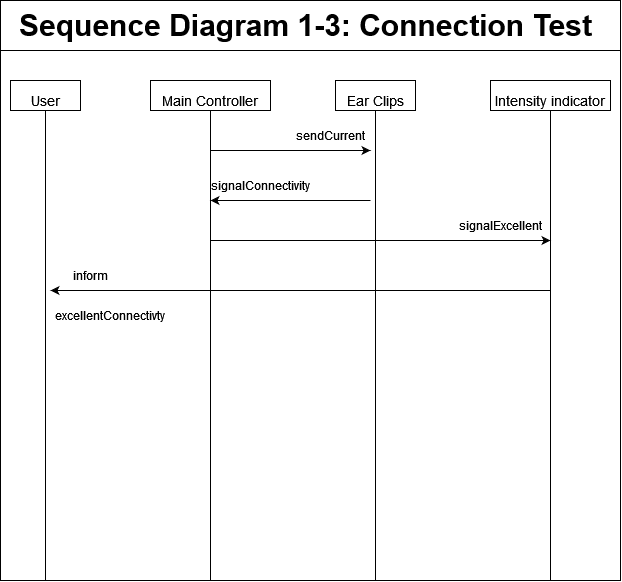

The diagram above was exported from draw.io. Its source (the exported page's mxGraphModel, read from the mxfile embedded in the PNG):
<mxGraphModel dx="1262" dy="700" grid="1" gridSize="10" guides="1" tooltips="1" connect="1" arrows="1" fold="1" page="1" pageScale="1" pageWidth="1200" pageHeight="1920" math="0" shadow="0">
  <root>
    <mxCell id="0" />
    <mxCell id="1" parent="0" />
    <mxCell id="lc8sqY49dbdOJSbUlBDv-39" value="" style="rounded=0;whiteSpace=wrap;html=1;" vertex="1" parent="1">
      <mxGeometry x="30" y="60" width="620" height="580" as="geometry" />
    </mxCell>
    <mxCell id="lc8sqY49dbdOJSbUlBDv-1" value="" style="endArrow=none;html=1;rounded=0;" edge="1" parent="1">
      <mxGeometry width="50" height="50" relative="1" as="geometry">
        <mxPoint x="30" y="110" as="sourcePoint" />
        <mxPoint x="650" y="110" as="targetPoint" />
      </mxGeometry>
    </mxCell>
    <mxCell id="lc8sqY49dbdOJSbUlBDv-2" value="&lt;b&gt;&lt;font style=&quot;font-size: 30px&quot;&gt;Sequence Diagram 1-3: Connection Test&lt;br&gt;&lt;/font&gt;&lt;/b&gt;" style="text;html=1;align=center;verticalAlign=middle;resizable=0;points=[];autosize=1;strokeColor=none;fillColor=none;" vertex="1" parent="1">
      <mxGeometry x="40" y="70" width="590" height="30" as="geometry" />
    </mxCell>
    <mxCell id="lc8sqY49dbdOJSbUlBDv-7" value="&lt;font style=&quot;font-size: 14px&quot;&gt;User&lt;/font&gt;" style="rounded=0;whiteSpace=wrap;html=1;fontSize=30;" vertex="1" parent="1">
      <mxGeometry x="40" y="140" width="70" height="30" as="geometry" />
    </mxCell>
    <mxCell id="lc8sqY49dbdOJSbUlBDv-8" value="" style="endArrow=none;html=1;rounded=0;fontSize=21;entryX=0.5;entryY=1;entryDx=0;entryDy=0;" edge="1" parent="1" target="lc8sqY49dbdOJSbUlBDv-7">
      <mxGeometry width="50" height="50" relative="1" as="geometry">
        <mxPoint x="75" y="639.9999999999998" as="sourcePoint" />
        <mxPoint x="725" y="370" as="targetPoint" />
      </mxGeometry>
    </mxCell>
    <mxCell id="lc8sqY49dbdOJSbUlBDv-11" style="edgeStyle=none;rounded=0;orthogonalLoop=1;jettySize=auto;html=1;exitX=0.75;exitY=1;exitDx=0;exitDy=0;fontSize=15;" edge="1" parent="1">
      <mxGeometry relative="1" as="geometry">
        <mxPoint x="345" y="170" as="sourcePoint" />
        <mxPoint x="345" y="170" as="targetPoint" />
      </mxGeometry>
    </mxCell>
    <mxCell id="lc8sqY49dbdOJSbUlBDv-14" value="&lt;font style=&quot;font-size: 14px&quot;&gt;Main Controller&lt;/font&gt;" style="rounded=0;whiteSpace=wrap;html=1;fontSize=30;" vertex="1" parent="1">
      <mxGeometry x="180" y="140" width="120" height="30" as="geometry" />
    </mxCell>
    <mxCell id="lc8sqY49dbdOJSbUlBDv-15" value="" style="endArrow=none;html=1;rounded=0;fontSize=21;entryX=0.5;entryY=1;entryDx=0;entryDy=0;" edge="1" parent="1" target="lc8sqY49dbdOJSbUlBDv-14">
      <mxGeometry width="50" height="50" relative="1" as="geometry">
        <mxPoint x="240" y="639.9999999999998" as="sourcePoint" />
        <mxPoint x="65" y="210" as="targetPoint" />
      </mxGeometry>
    </mxCell>
    <mxCell id="lc8sqY49dbdOJSbUlBDv-18" value="&lt;font style=&quot;font-size: 14px&quot;&gt;Intensity indicator&lt;br&gt;&lt;/font&gt;" style="rounded=0;whiteSpace=wrap;html=1;fontSize=30;" vertex="1" parent="1">
      <mxGeometry x="520" y="140" width="120" height="30" as="geometry" />
    </mxCell>
    <mxCell id="lc8sqY49dbdOJSbUlBDv-19" value="" style="endArrow=none;html=1;rounded=0;fontSize=21;entryX=0.5;entryY=1;entryDx=0;entryDy=0;" edge="1" parent="1" target="lc8sqY49dbdOJSbUlBDv-18">
      <mxGeometry width="50" height="50" relative="1" as="geometry">
        <mxPoint x="580" y="639.9999999999998" as="sourcePoint" />
        <mxPoint x="455" y="210" as="targetPoint" />
      </mxGeometry>
    </mxCell>
    <mxCell id="lc8sqY49dbdOJSbUlBDv-22" value="&lt;font style=&quot;font-size: 14px&quot;&gt;Ear Clips&lt;/font&gt;" style="rounded=0;whiteSpace=wrap;html=1;fontSize=30;" vertex="1" parent="1">
      <mxGeometry x="365" y="140" width="80" height="30" as="geometry" />
    </mxCell>
    <mxCell id="lc8sqY49dbdOJSbUlBDv-23" value="" style="endArrow=none;html=1;rounded=0;fontSize=21;entryX=0.5;entryY=1;entryDx=0;entryDy=0;" edge="1" parent="1" target="lc8sqY49dbdOJSbUlBDv-22">
      <mxGeometry width="50" height="50" relative="1" as="geometry">
        <mxPoint x="405" y="640" as="sourcePoint" />
        <mxPoint x="30" y="210" as="targetPoint" />
      </mxGeometry>
    </mxCell>
    <mxCell id="lc8sqY49dbdOJSbUlBDv-25" value="&lt;div&gt;sendCurrent&lt;/div&gt;" style="text;html=1;strokeColor=none;fillColor=none;align=center;verticalAlign=middle;whiteSpace=wrap;rounded=0;" vertex="1" parent="1">
      <mxGeometry x="330" y="180" width="60" height="30" as="geometry" />
    </mxCell>
    <mxCell id="lc8sqY49dbdOJSbUlBDv-26" value="" style="endArrow=classic;html=1;rounded=0;" edge="1" parent="1">
      <mxGeometry width="50" height="50" relative="1" as="geometry">
        <mxPoint x="240" y="210" as="sourcePoint" />
        <mxPoint x="400" y="210" as="targetPoint" />
      </mxGeometry>
    </mxCell>
    <mxCell id="lc8sqY49dbdOJSbUlBDv-27" value="" style="endArrow=classic;html=1;rounded=0;" edge="1" parent="1">
      <mxGeometry width="50" height="50" relative="1" as="geometry">
        <mxPoint x="400" y="260" as="sourcePoint" />
        <mxPoint x="240" y="260" as="targetPoint" />
      </mxGeometry>
    </mxCell>
    <mxCell id="lc8sqY49dbdOJSbUlBDv-28" value="signalConnectivity" style="text;html=1;strokeColor=none;fillColor=none;align=center;verticalAlign=middle;whiteSpace=wrap;rounded=0;" vertex="1" parent="1">
      <mxGeometry x="260" y="230" width="60" height="30" as="geometry" />
    </mxCell>
    <mxCell id="lc8sqY49dbdOJSbUlBDv-30" value="" style="endArrow=classic;html=1;rounded=0;" edge="1" parent="1">
      <mxGeometry width="50" height="50" relative="1" as="geometry">
        <mxPoint x="240" y="300" as="sourcePoint" />
        <mxPoint x="580" y="300" as="targetPoint" />
      </mxGeometry>
    </mxCell>
    <mxCell id="lc8sqY49dbdOJSbUlBDv-32" value="signalExcellent" style="text;html=1;strokeColor=none;fillColor=none;align=center;verticalAlign=middle;whiteSpace=wrap;rounded=0;" vertex="1" parent="1">
      <mxGeometry x="500" y="270" width="60" height="30" as="geometry" />
    </mxCell>
    <mxCell id="lc8sqY49dbdOJSbUlBDv-34" value="" style="endArrow=classic;html=1;rounded=0;" edge="1" parent="1">
      <mxGeometry width="50" height="50" relative="1" as="geometry">
        <mxPoint x="580" y="350" as="sourcePoint" />
        <mxPoint x="80" y="350" as="targetPoint" />
      </mxGeometry>
    </mxCell>
    <mxCell id="lc8sqY49dbdOJSbUlBDv-35" value="inform" style="text;html=1;strokeColor=none;fillColor=none;align=center;verticalAlign=middle;whiteSpace=wrap;rounded=0;" vertex="1" parent="1">
      <mxGeometry x="90" y="320" width="60" height="30" as="geometry" />
    </mxCell>
    <mxCell id="lc8sqY49dbdOJSbUlBDv-37" value="excellentConnectivty" style="text;html=1;strokeColor=none;fillColor=none;align=center;verticalAlign=middle;whiteSpace=wrap;rounded=0;" vertex="1" parent="1">
      <mxGeometry x="110" y="360" width="60" height="30" as="geometry" />
    </mxCell>
  </root>
</mxGraphModel>